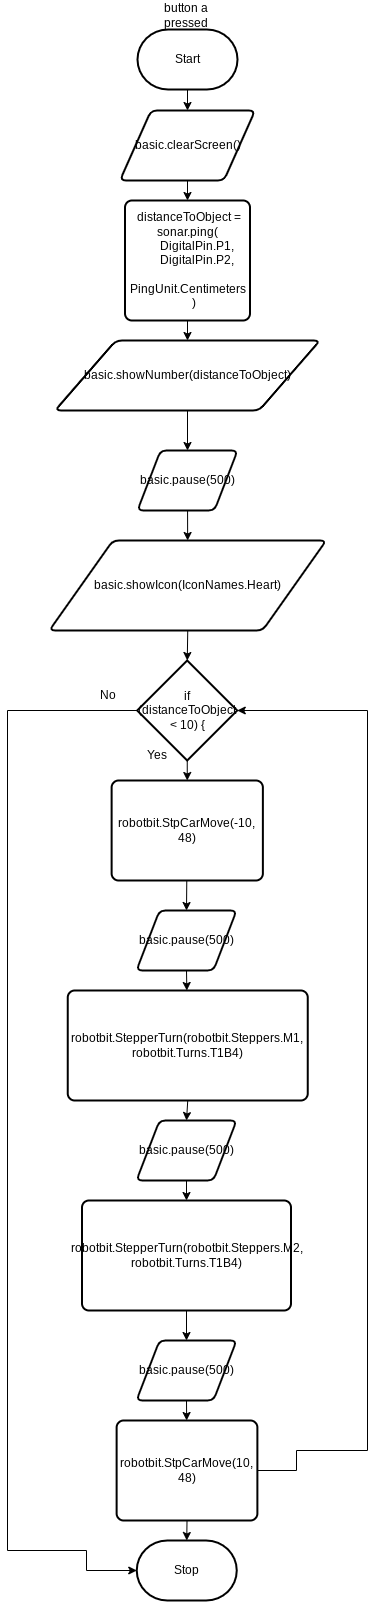

The diagram above was exported from draw.io. Its source (the exported page's mxGraphModel, read from the mxfile embedded in the PNG):
<mxGraphModel dx="1086" dy="519" grid="1" gridSize="10" guides="1" tooltips="1" connect="1" arrows="1" fold="1" page="1" pageScale="1" pageWidth="850" pageHeight="1100" math="0" shadow="0">
  <root>
    <mxCell id="0" />
    <mxCell id="1" parent="0" />
    <mxCell id="34" style="edgeStyle=none;html=1;exitX=0.5;exitY=1;exitDx=0;exitDy=0;exitPerimeter=0;entryX=0.5;entryY=0;entryDx=0;entryDy=0;" edge="1" parent="1" source="6" target="9">
      <mxGeometry relative="1" as="geometry" />
    </mxCell>
    <mxCell id="6" value="Start" style="strokeWidth=2;html=1;shape=mxgraph.flowchart.terminator;whiteSpace=wrap;" vertex="1" parent="1">
      <mxGeometry x="171" y="69" width="100" height="60" as="geometry" />
    </mxCell>
    <mxCell id="7" value="Stop" style="strokeWidth=2;html=1;shape=mxgraph.flowchart.terminator;whiteSpace=wrap;" vertex="1" parent="1">
      <mxGeometry x="170.25" y="1580" width="100" height="60" as="geometry" />
    </mxCell>
    <mxCell id="8" value="button a pressed" style="text;strokeColor=none;align=center;fillColor=none;html=1;verticalAlign=middle;whiteSpace=wrap;rounded=0;" vertex="1" parent="1">
      <mxGeometry x="190" y="40" width="60" height="30" as="geometry" />
    </mxCell>
    <mxCell id="36" style="edgeStyle=none;html=1;exitX=0.5;exitY=1;exitDx=0;exitDy=0;entryX=0.5;entryY=0;entryDx=0;entryDy=0;" edge="1" parent="1" source="9" target="10">
      <mxGeometry relative="1" as="geometry" />
    </mxCell>
    <mxCell id="9" value="basic.clearScreen()" style="shape=parallelogram;html=1;strokeWidth=2;perimeter=parallelogramPerimeter;whiteSpace=wrap;rounded=1;arcSize=12;size=0.23;" vertex="1" parent="1">
      <mxGeometry x="153.5" y="150" width="135" height="70" as="geometry" />
    </mxCell>
    <mxCell id="37" style="edgeStyle=none;html=1;exitX=0.5;exitY=1;exitDx=0;exitDy=0;entryX=0.5;entryY=0;entryDx=0;entryDy=0;" edge="1" parent="1" source="10" target="11">
      <mxGeometry relative="1" as="geometry" />
    </mxCell>
    <mxCell id="10" value="&lt;div&gt;&amp;nbsp;distanceToObject = sonar.ping(&lt;/div&gt;&lt;div&gt;&amp;nbsp; &amp;nbsp; &amp;nbsp; DigitalPin.P1,&lt;/div&gt;&lt;div&gt;&amp;nbsp; &amp;nbsp; &amp;nbsp; DigitalPin.P2,&lt;/div&gt;&lt;div&gt;&amp;nbsp; &amp;nbsp; &amp;nbsp; PingUnit.Centimeters&lt;/div&gt;&lt;div&gt;&amp;nbsp; &amp;nbsp; )&lt;/div&gt;" style="rounded=1;whiteSpace=wrap;html=1;absoluteArcSize=1;arcSize=14;strokeWidth=2;" vertex="1" parent="1">
      <mxGeometry x="158.5" y="240" width="125" height="120" as="geometry" />
    </mxCell>
    <mxCell id="41" style="edgeStyle=none;html=1;exitX=0.5;exitY=1;exitDx=0;exitDy=0;" edge="1" parent="1" source="11" target="12">
      <mxGeometry relative="1" as="geometry" />
    </mxCell>
    <mxCell id="11" value="basic.showNumber(distanceToObject)" style="shape=parallelogram;html=1;strokeWidth=2;perimeter=parallelogramPerimeter;whiteSpace=wrap;rounded=1;arcSize=12;size=0.23;" vertex="1" parent="1">
      <mxGeometry x="88.5" y="380" width="265" height="70" as="geometry" />
    </mxCell>
    <mxCell id="40" value="" style="edgeStyle=none;html=1;" edge="1" parent="1" source="12" target="13">
      <mxGeometry relative="1" as="geometry" />
    </mxCell>
    <mxCell id="12" value="basic.pause(500)" style="shape=parallelogram;html=1;strokeWidth=2;perimeter=parallelogramPerimeter;whiteSpace=wrap;rounded=1;arcSize=12;size=0.23;" vertex="1" parent="1">
      <mxGeometry x="171" y="490" width="100" height="60" as="geometry" />
    </mxCell>
    <mxCell id="39" style="edgeStyle=none;html=1;exitX=0.5;exitY=1;exitDx=0;exitDy=0;entryX=0.5;entryY=0;entryDx=0;entryDy=0;entryPerimeter=0;" edge="1" parent="1" source="13" target="16">
      <mxGeometry relative="1" as="geometry" />
    </mxCell>
    <mxCell id="13" value="basic.showIcon(IconNames.Heart)" style="shape=parallelogram;html=1;strokeWidth=2;perimeter=parallelogramPerimeter;whiteSpace=wrap;rounded=1;arcSize=12;size=0.23;" vertex="1" parent="1">
      <mxGeometry x="82.75" y="580" width="277" height="90" as="geometry" />
    </mxCell>
    <mxCell id="14" style="edgeStyle=none;html=1;exitX=0.5;exitY=1;exitDx=0;exitDy=0;exitPerimeter=0;entryX=0.5;entryY=0;entryDx=0;entryDy=0;" edge="1" parent="1" source="16" target="18">
      <mxGeometry relative="1" as="geometry" />
    </mxCell>
    <mxCell id="15" style="edgeStyle=orthogonalEdgeStyle;rounded=0;html=1;exitX=0;exitY=0.5;exitDx=0;exitDy=0;exitPerimeter=0;entryX=0;entryY=0.5;entryDx=0;entryDy=0;entryPerimeter=0;" edge="1" parent="1" source="16" target="7">
      <mxGeometry relative="1" as="geometry">
        <Array as="points">
          <mxPoint x="41" y="750" />
          <mxPoint x="41" y="1590" />
          <mxPoint x="120" y="1590" />
          <mxPoint x="120" y="1610" />
        </Array>
      </mxGeometry>
    </mxCell>
    <mxCell id="16" value="if (distanceToObject &amp;lt; 10) {" style="strokeWidth=2;html=1;shape=mxgraph.flowchart.decision;whiteSpace=wrap;" vertex="1" parent="1">
      <mxGeometry x="170.75" y="700" width="100" height="100" as="geometry" />
    </mxCell>
    <mxCell id="43" style="edgeStyle=none;html=1;entryX=0.5;entryY=0;entryDx=0;entryDy=0;" edge="1" parent="1" source="18" target="20">
      <mxGeometry relative="1" as="geometry" />
    </mxCell>
    <mxCell id="18" value="robotbit.StpCarMove(-10, 48)" style="rounded=1;whiteSpace=wrap;html=1;absoluteArcSize=1;arcSize=14;strokeWidth=2;" vertex="1" parent="1">
      <mxGeometry x="145.13" y="820" width="151.25" height="100" as="geometry" />
    </mxCell>
    <mxCell id="19" style="edgeStyle=none;html=1;exitX=0.5;exitY=1;exitDx=0;exitDy=0;" edge="1" parent="1" source="20" target="22">
      <mxGeometry relative="1" as="geometry" />
    </mxCell>
    <mxCell id="20" value="basic.pause(500)" style="shape=parallelogram;html=1;strokeWidth=2;perimeter=parallelogramPerimeter;whiteSpace=wrap;rounded=1;arcSize=12;size=0.23;" vertex="1" parent="1">
      <mxGeometry x="170" y="950" width="100" height="60" as="geometry" />
    </mxCell>
    <mxCell id="21" style="edgeStyle=none;html=1;exitX=0.5;exitY=1;exitDx=0;exitDy=0;entryX=0.5;entryY=0;entryDx=0;entryDy=0;" edge="1" parent="1" source="22" target="24">
      <mxGeometry relative="1" as="geometry" />
    </mxCell>
    <mxCell id="22" value="robotbit.StepperTurn(robotbit.Steppers.M1, robotbit.Turns.T1B4)" style="rounded=1;whiteSpace=wrap;html=1;absoluteArcSize=1;arcSize=14;strokeWidth=2;" vertex="1" parent="1">
      <mxGeometry x="101.25" y="1030" width="240" height="110" as="geometry" />
    </mxCell>
    <mxCell id="23" style="edgeStyle=none;html=1;exitX=0.5;exitY=1;exitDx=0;exitDy=0;entryX=0.5;entryY=0;entryDx=0;entryDy=0;" edge="1" parent="1" source="24" target="26">
      <mxGeometry relative="1" as="geometry" />
    </mxCell>
    <mxCell id="24" value="basic.pause(500)" style="shape=parallelogram;html=1;strokeWidth=2;perimeter=parallelogramPerimeter;whiteSpace=wrap;rounded=1;arcSize=12;size=0.23;" vertex="1" parent="1">
      <mxGeometry x="170" y="1160" width="100" height="60" as="geometry" />
    </mxCell>
    <mxCell id="25" style="edgeStyle=none;html=1;exitX=0.5;exitY=1;exitDx=0;exitDy=0;" edge="1" parent="1" source="26" target="28">
      <mxGeometry relative="1" as="geometry" />
    </mxCell>
    <mxCell id="26" value="robotbit.StepperTurn(robotbit.Steppers.M2, robotbit.Turns.T1B4)" style="rounded=1;whiteSpace=wrap;html=1;absoluteArcSize=1;arcSize=14;strokeWidth=2;" vertex="1" parent="1">
      <mxGeometry x="115.5" y="1240" width="209" height="110" as="geometry" />
    </mxCell>
    <mxCell id="27" style="edgeStyle=none;html=1;exitX=0.5;exitY=1;exitDx=0;exitDy=0;" edge="1" parent="1" source="28" target="30">
      <mxGeometry relative="1" as="geometry" />
    </mxCell>
    <mxCell id="28" value="basic.pause(500)" style="shape=parallelogram;html=1;strokeWidth=2;perimeter=parallelogramPerimeter;whiteSpace=wrap;rounded=1;arcSize=12;size=0.23;" vertex="1" parent="1">
      <mxGeometry x="170" y="1380" width="100" height="60" as="geometry" />
    </mxCell>
    <mxCell id="29" style="edgeStyle=orthogonalEdgeStyle;html=1;exitX=1;exitY=0.5;exitDx=0;exitDy=0;entryX=1;entryY=0.5;entryDx=0;entryDy=0;entryPerimeter=0;rounded=0;" edge="1" parent="1" source="30" target="16">
      <mxGeometry relative="1" as="geometry">
        <Array as="points">
          <mxPoint x="330" y="1510" />
          <mxPoint x="330" y="1490" />
          <mxPoint x="401" y="1490" />
          <mxPoint x="401" y="750" />
        </Array>
      </mxGeometry>
    </mxCell>
    <mxCell id="33" style="edgeStyle=none;html=1;exitX=0.5;exitY=1;exitDx=0;exitDy=0;entryX=0.5;entryY=0;entryDx=0;entryDy=0;entryPerimeter=0;" edge="1" parent="1" source="30" target="7">
      <mxGeometry relative="1" as="geometry" />
    </mxCell>
    <mxCell id="30" value="robotbit.StpCarMove(10, 48)" style="rounded=1;whiteSpace=wrap;html=1;absoluteArcSize=1;arcSize=14;strokeWidth=2;" vertex="1" parent="1">
      <mxGeometry x="150.13" y="1460" width="140.75" height="100" as="geometry" />
    </mxCell>
    <mxCell id="31" value="Yes" style="text;strokeColor=none;align=center;fillColor=none;html=1;verticalAlign=middle;whiteSpace=wrap;rounded=0;" vertex="1" parent="1">
      <mxGeometry x="161" y="780" width="60" height="30" as="geometry" />
    </mxCell>
    <mxCell id="32" value="No" style="text;strokeColor=none;align=center;fillColor=none;html=1;verticalAlign=middle;whiteSpace=wrap;rounded=0;" vertex="1" parent="1">
      <mxGeometry x="112" y="720" width="60" height="30" as="geometry" />
    </mxCell>
  </root>
</mxGraphModel>